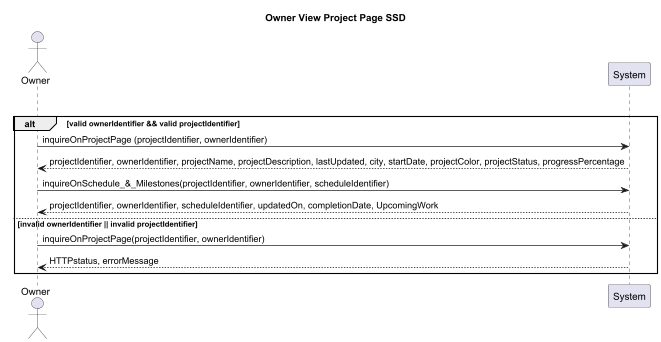

The diagram above was rendered by PlantUML. Its source (embedded in the PNG):
@startuml
title Owner View Project Page SSD

actor Owner

loop for every request attempt
 alt valid ownerIdentifier && valid projectIdentifier
 Owner -> System: inquireOnProjectPage (projectIdentifier, ownerIdentifier)
    System --> Owner:  projectIdentifier, ownerIdentifier, projectName, projectDescription, lastUpdated, city, startDate, projectColor, projectStatus, progressPercentage
    Owner -> System: inquireOnSchedule_&_Milestones(projectIdentifier, ownerIdentifier, scheduleIdentifier)
    System --> Owner: projectIdentifier, ownerIdentifier, scheduleIdentifier, updatedOn, completionDate, UpcomingWork
 else invalid ownerIdentifier || invalid projectIdentifier
     Owner -> System: inquireOnProjectPage(projectIdentifier, ownerIdentifier)
     System --> Owner: HTTPstatus, errorMessage
 end


@enduml